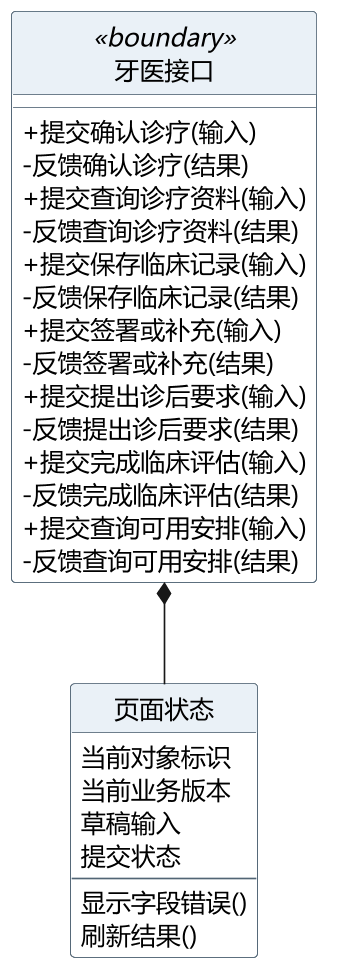

The diagram above was rendered by PlantUML. Its source (embedded in the PNG):
@startuml
skinparam defaultFontName Microsoft YaHei
skinparam defaultFontSize 15
skinparam backgroundColor white
skinparam shadowing false
skinparam dpi 160
skinparam classAttributeIconSize 0
skinparam class {
 BackgroundColor white
 BorderColor #526575
 HeaderBackgroundColor #EAF1F7
}
hide circle
class "牙医接口" as UI <<boundary>> {
 + 提交确认诊疗(输入)
 - 反馈确认诊疗(结果)
 + 提交查询诊疗资料(输入)
 - 反馈查询诊疗资料(结果)
 + 提交保存临床记录(输入)
 - 反馈保存临床记录(结果)
 + 提交签署或补充(输入)
 - 反馈签署或补充(结果)
 + 提交提出诊后要求(输入)
 - 反馈提出诊后要求(结果)
 + 提交完成临床评估(输入)
 - 反馈完成临床评估(结果)
 + 提交查询可用安排(输入)
 - 反馈查询可用安排(结果)
}
class "页面状态" as S {
 当前对象标识
 当前业务版本
 草稿输入
 提交状态
 --
 显示字段错误()
 刷新结果()
}
UI *-- S

@enduml